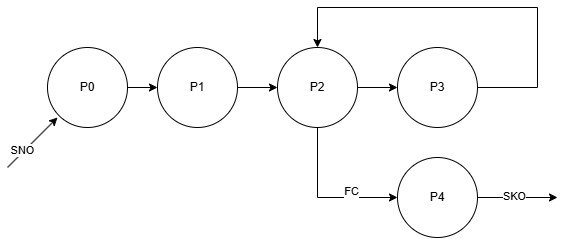

The diagram above was exported from draw.io. Its source (the exported page's mxGraphModel, read from the mxfile embedded in the PNG):
<mxGraphModel dx="1806" dy="906" grid="1" gridSize="10" guides="1" tooltips="1" connect="1" arrows="1" fold="1" page="1" pageScale="1" pageWidth="827" pageHeight="1169" math="0" shadow="0">
  <root>
    <mxCell id="0" />
    <mxCell id="1" parent="0" />
    <mxCell id="0b-SoKhDBeWdL9Uk6Gy2-9" edge="1" parent="1" source="0b-SoKhDBeWdL9Uk6Gy2-1" style="edgeStyle=orthogonalEdgeStyle;rounded=0;orthogonalLoop=1;jettySize=auto;html=1;entryX=0;entryY=0.5;entryDx=0;entryDy=0;" target="0b-SoKhDBeWdL9Uk6Gy2-4">
      <mxGeometry relative="1" as="geometry" />
    </mxCell>
    <mxCell id="0b-SoKhDBeWdL9Uk6Gy2-1" parent="1" style="ellipse;whiteSpace=wrap;html=1;aspect=fixed;" value="Р0" vertex="1">
      <mxGeometry height="80" width="80" x="-70" y="240" as="geometry" />
    </mxCell>
    <mxCell id="0b-SoKhDBeWdL9Uk6Gy2-2" edge="1" parent="1" style="endArrow=classic;html=1;rounded=0;" value="">
      <mxGeometry height="50" relative="1" width="50" as="geometry">
        <mxPoint x="-110" y="360" as="sourcePoint" />
        <mxPoint x="-60" y="310" as="targetPoint" />
      </mxGeometry>
    </mxCell>
    <mxCell id="0b-SoKhDBeWdL9Uk6Gy2-3" connectable="0" parent="0b-SoKhDBeWdL9Uk6Gy2-2" style="edgeLabel;html=1;align=center;verticalAlign=middle;resizable=0;points=[];" value="SNO" vertex="1">
      <mxGeometry relative="1" x="-0.376" y="2" as="geometry">
        <mxPoint as="offset" />
      </mxGeometry>
    </mxCell>
    <mxCell id="OFiaLfRg-qKqT42uiURy-2" edge="1" parent="1" source="0b-SoKhDBeWdL9Uk6Gy2-4" style="edgeStyle=orthogonalEdgeStyle;rounded=0;orthogonalLoop=1;jettySize=auto;html=1;entryX=0;entryY=0.5;entryDx=0;entryDy=0;" target="OFiaLfRg-qKqT42uiURy-1">
      <mxGeometry relative="1" as="geometry" />
    </mxCell>
    <mxCell id="0b-SoKhDBeWdL9Uk6Gy2-4" parent="1" style="ellipse;whiteSpace=wrap;html=1;aspect=fixed;" value="Р1" vertex="1">
      <mxGeometry height="80" width="80" x="40" y="240" as="geometry" />
    </mxCell>
    <mxCell id="KAu4O5tmZ2RaEpPUh6n2-1" edge="1" parent="1" source="0b-SoKhDBeWdL9Uk6Gy2-5" style="edgeStyle=orthogonalEdgeStyle;rounded=0;orthogonalLoop=1;jettySize=auto;html=1;entryX=0.5;entryY=0;entryDx=0;entryDy=0;" target="OFiaLfRg-qKqT42uiURy-1">
      <mxGeometry relative="1" as="geometry">
        <Array as="points">
          <mxPoint x="420" y="280" />
          <mxPoint x="420" y="200" />
          <mxPoint x="200" y="200" />
        </Array>
        <mxPoint x="190" y="190" as="targetPoint" />
      </mxGeometry>
    </mxCell>
    <mxCell id="0b-SoKhDBeWdL9Uk6Gy2-5" parent="1" style="ellipse;whiteSpace=wrap;html=1;aspect=fixed;" value="Р3" vertex="1">
      <mxGeometry height="80" width="80" x="280" y="240" as="geometry" />
    </mxCell>
    <mxCell id="0b-SoKhDBeWdL9Uk6Gy2-6" parent="1" style="ellipse;whiteSpace=wrap;html=1;aspect=fixed;" value="Р4" vertex="1">
      <mxGeometry height="80" width="80" x="280" y="350" as="geometry" />
    </mxCell>
    <mxCell id="0b-SoKhDBeWdL9Uk6Gy2-17" edge="1" parent="1" source="0b-SoKhDBeWdL9Uk6Gy2-6" style="edgeStyle=orthogonalEdgeStyle;rounded=0;orthogonalLoop=1;jettySize=auto;html=1;exitX=1;exitY=0.5;exitDx=0;exitDy=0;">
      <mxGeometry relative="1" as="geometry">
        <mxPoint x="750" y="280" as="sourcePoint" />
        <mxPoint x="440" y="390" as="targetPoint" />
      </mxGeometry>
    </mxCell>
    <mxCell id="0b-SoKhDBeWdL9Uk6Gy2-19" connectable="0" parent="0b-SoKhDBeWdL9Uk6Gy2-17" style="edgeLabel;html=1;align=center;verticalAlign=middle;resizable=0;points=[];" value="SKO" vertex="1">
      <mxGeometry relative="1" x="-0.0733" y="2" as="geometry">
        <mxPoint as="offset" />
      </mxGeometry>
    </mxCell>
    <mxCell id="OFiaLfRg-qKqT42uiURy-3" edge="1" parent="1" source="OFiaLfRg-qKqT42uiURy-1" style="edgeStyle=orthogonalEdgeStyle;rounded=0;orthogonalLoop=1;jettySize=auto;html=1;entryX=0;entryY=0.5;entryDx=0;entryDy=0;" target="0b-SoKhDBeWdL9Uk6Gy2-5">
      <mxGeometry relative="1" as="geometry" />
    </mxCell>
    <mxCell id="KAu4O5tmZ2RaEpPUh6n2-2" edge="1" parent="1" source="OFiaLfRg-qKqT42uiURy-1" style="edgeStyle=orthogonalEdgeStyle;rounded=0;orthogonalLoop=1;jettySize=auto;html=1;entryX=0;entryY=0.5;entryDx=0;entryDy=0;" target="0b-SoKhDBeWdL9Uk6Gy2-6">
      <mxGeometry relative="1" as="geometry">
        <Array as="points">
          <mxPoint x="200" y="390" />
        </Array>
      </mxGeometry>
    </mxCell>
    <mxCell id="OFiaLfRg-qKqT42uiURy-1" parent="1" style="ellipse;whiteSpace=wrap;html=1;aspect=fixed;" value="Р2" vertex="1">
      <mxGeometry height="80" width="80" x="160" y="240" as="geometry" />
    </mxCell>
    <mxCell id="KAu4O5tmZ2RaEpPUh6n2-5" connectable="0" parent="1" style="edgeLabel;html=1;align=center;verticalAlign=middle;resizable=0;points=[];" value="FC" vertex="1">
      <mxGeometry x="240" y="380" as="geometry">
        <mxPoint x="-7" y="3" as="offset" />
      </mxGeometry>
    </mxCell>
  </root>
</mxGraphModel>